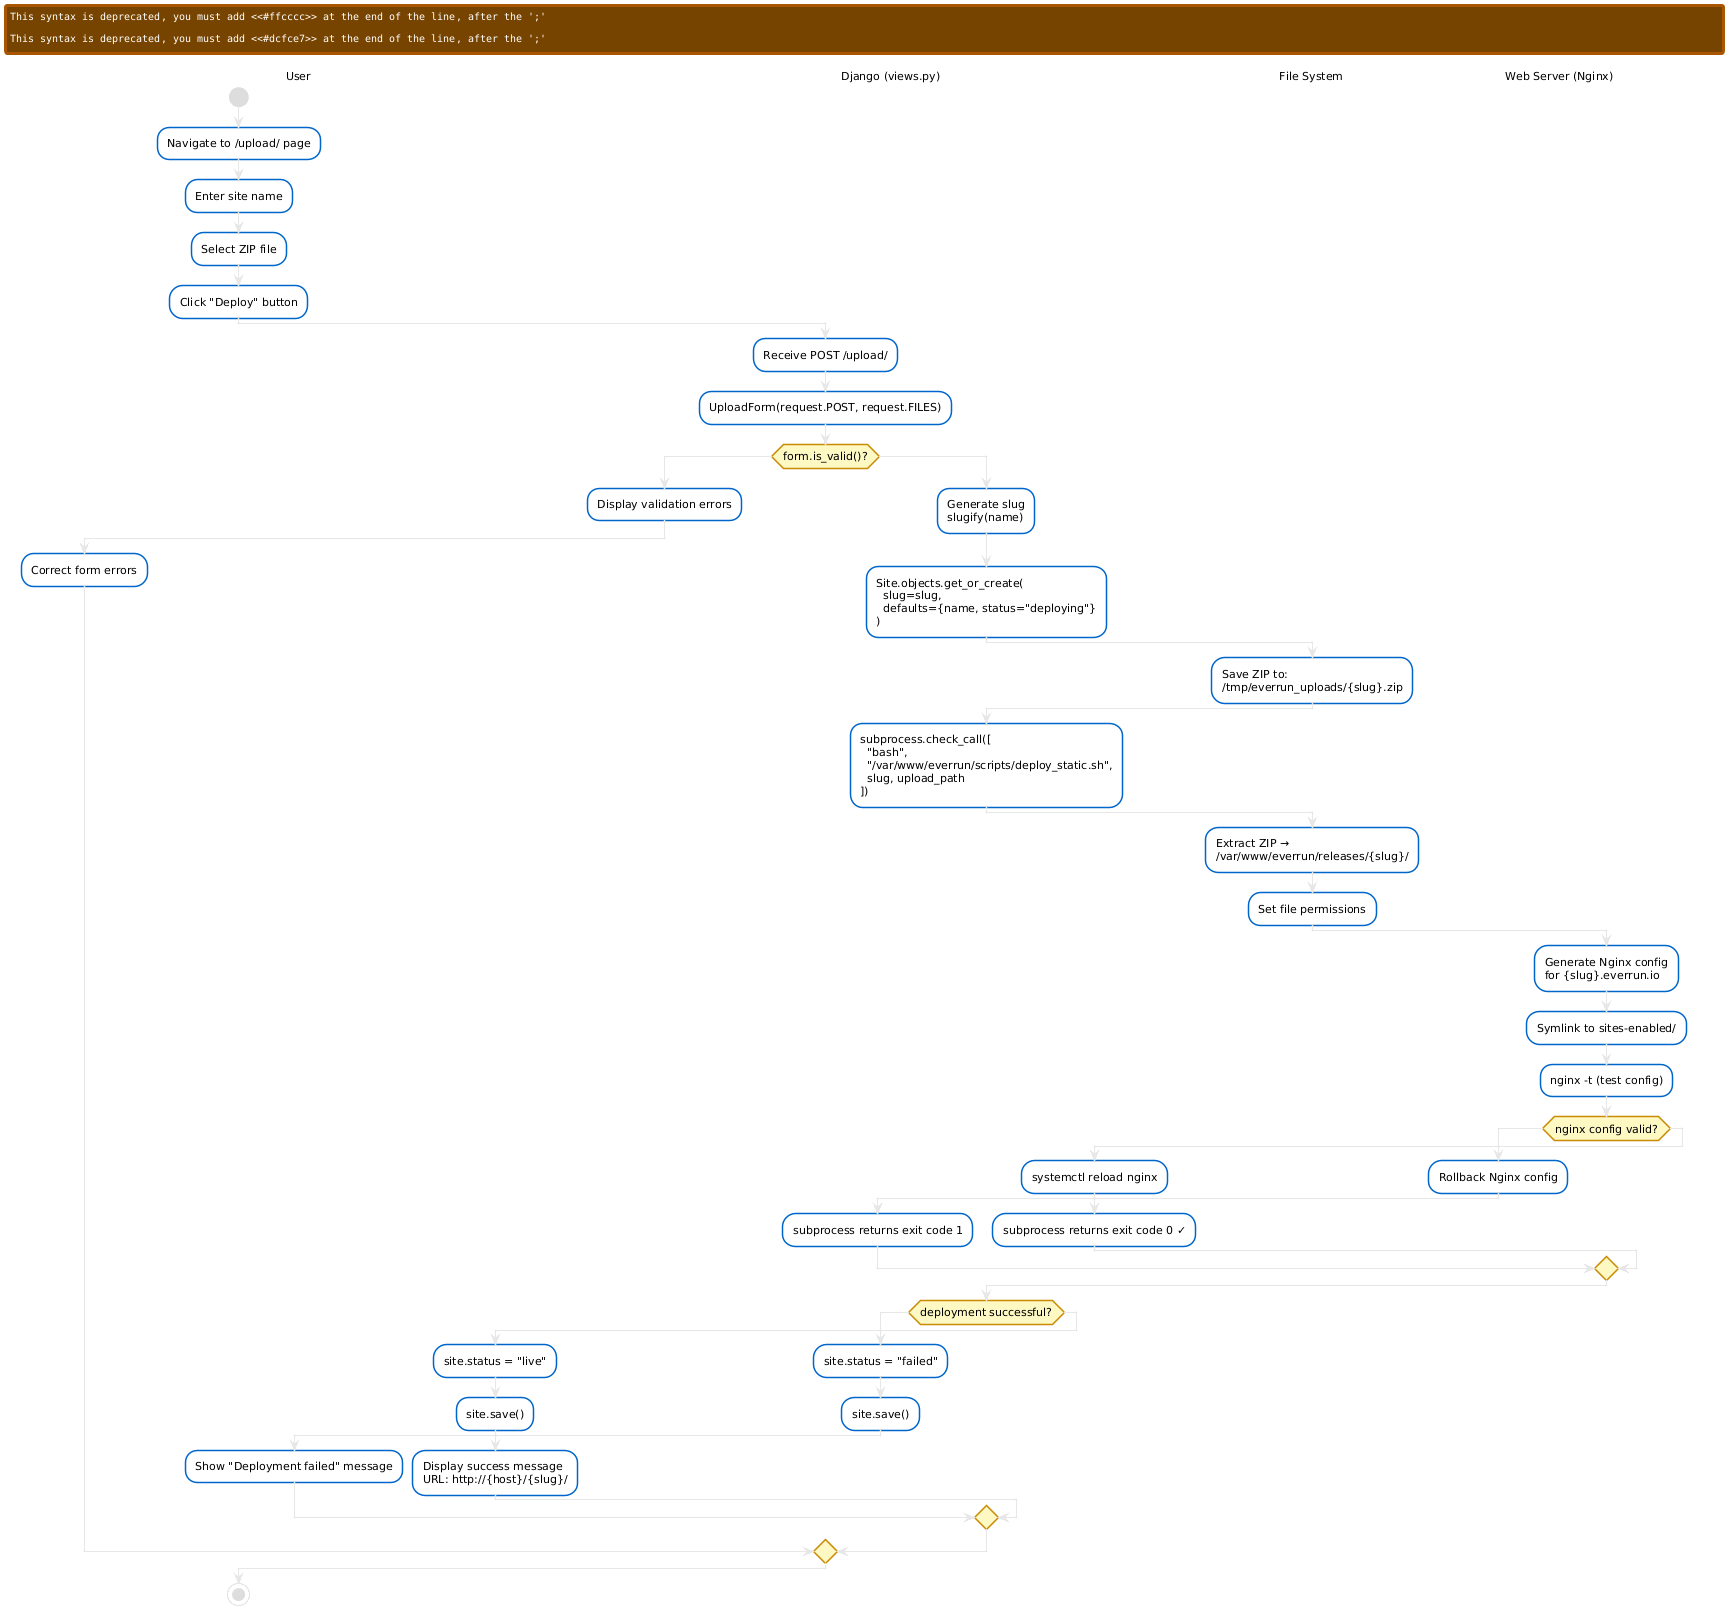

The diagram above was rendered by PlantUML. Its source (embedded in the PNG):
@startuml
skinparam defaultFontName "Arial"
skinparam defaultFontSize 11
skinparam backgroundColor white
skinparam Shadowing false

skinparam activity {
  BackgroundColor white
  BorderColor #0066CC
  FontColor black
  BorderThickness 1.5
  DiamondBackgroundColor #fef9c3
  DiamondBorderColor #ca8a04
  FontSize 11
}

skinparam partition {
  BorderColor #0066CC
  FontColor #1e3a8a
  FontStyle bold
  BackgroundColor #f8fafc
}

|User|
start
:Navigate to /upload/ page;
:Enter site name;
:Select ZIP file;
:Click "Deploy" button;

|Django (views.py)|
:Receive POST /upload/;
:UploadForm(request.POST, request.FILES);

if (form.is_valid()?) then (NO)
  #ffcccc:Display validation errors;
  |User|
  :Correct form errors;
  |Django (views.py)|
else (YES)
  :Generate slug\nslugify(name);
  :Site.objects.get_or_create(\n  slug=slug,\n  defaults={name, status="deploying"}\n);

  |File System|
  :Save ZIP to:\n/tmp/everrun_uploads/{slug}.zip;

  |Django (views.py)|
  :subprocess.check_call([\n  "bash",\n  "/var/www/everrun/scripts/deploy_static.sh",\n  slug, upload_path\n]);

  |File System|
  :Extract ZIP →\n/var/www/everrun/releases/{slug}/;
  :Set file permissions;

  |Web Server (Nginx)|
  :Generate Nginx config\nfor {slug}.everrun.io;
  :Symlink to sites-enabled/;
  :nginx -t (test config);

  if (nginx config valid?) then (NO)
    #ffcccc:Rollback Nginx config;
    |Django (views.py)|
    #ffcccc:subprocess returns exit code 1;
  else (YES)
    :systemctl reload nginx;
    |Django (views.py)|
    :subprocess returns exit code 0 ✓;
  endif

  if (deployment successful?) then (NO)
    #ffcccc:site.status = "failed";
    :site.save();
    |User|
    #ffcccc:Show "Deployment failed" message;
  else (YES)
    #dcfce7:site.status = "live";
    :site.save();
    |User|
    #dcfce7:Display success message\nURL: http://{host}/{slug}/;
  endif

endif

stop
@enduml